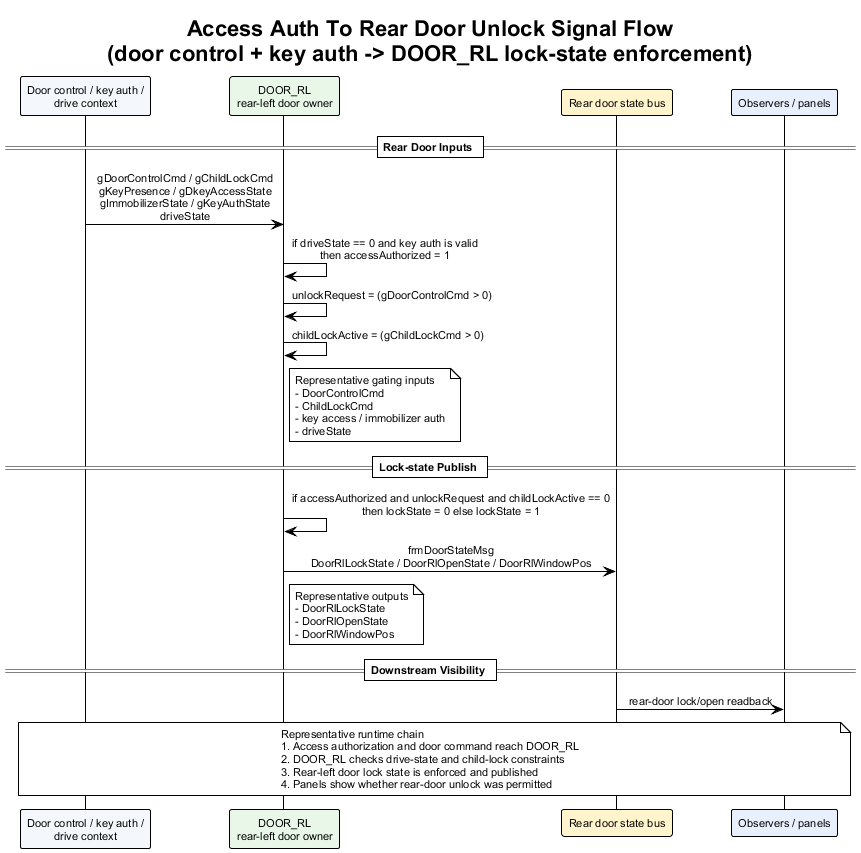

The diagram above was rendered by PlantUML. Its source (embedded in the PNG):
@startuml access_auth_to_rear_door_unlock_signal_flow
!theme plain
skinparam backgroundColor #FFFFFF
skinparam defaultFontName Arial
skinparam defaultFontSize 11
skinparam sequenceMessageAlign center
skinparam responseMessageBelowArrow true

title Access Auth To Rear Door Unlock Signal Flow\n(door control + key auth -> DOOR_RL lock-state enforcement)

participant "Door control / key auth /\ndrive context" as AccessCtx #F4F7FB
participant "DOOR_RL\nrear-left door owner" as DoorRL #E8F7E8
participant "Rear door state bus" as DoorBus #FFF4CC
participant "Observers / panels" as Obs #E8F0FE

== Rear Door Inputs ==

AccessCtx -> DoorRL : gDoorControlCmd / gChildLockCmd\ngKeyPresence / gDkeyAccessState\ngImmobilizerState / gKeyAuthState\ndriveState
DoorRL -> DoorRL : if driveState == 0 and key auth is valid\nthen accessAuthorized = 1
DoorRL -> DoorRL : unlockRequest = (gDoorControlCmd > 0)
DoorRL -> DoorRL : childLockActive = (gChildLockCmd > 0)
note right of DoorRL
Representative gating inputs
- DoorControlCmd
- ChildLockCmd
- key access / immobilizer auth
- driveState
end note

== Lock-state Publish ==

DoorRL -> DoorRL : if accessAuthorized and unlockRequest and childLockActive == 0\nthen lockState = 0 else lockState = 1
DoorRL -> DoorBus : frmDoorStateMsg\nDoorRlLockState / DoorRlOpenState / DoorRlWindowPos
note right of DoorRL
Representative outputs
- DoorRlLockState
- DoorRlOpenState
- DoorRlWindowPos
end note

== Downstream Visibility ==

DoorBus -> Obs : rear-door lock/open readback

note over AccessCtx, Obs
Representative runtime chain
1. Access authorization and door command reach DOOR_RL
2. DOOR_RL checks drive-state and child-lock constraints
3. Rear-left door lock state is enforced and published
4. Panels show whether rear-door unlock was permitted
end note

@enduml